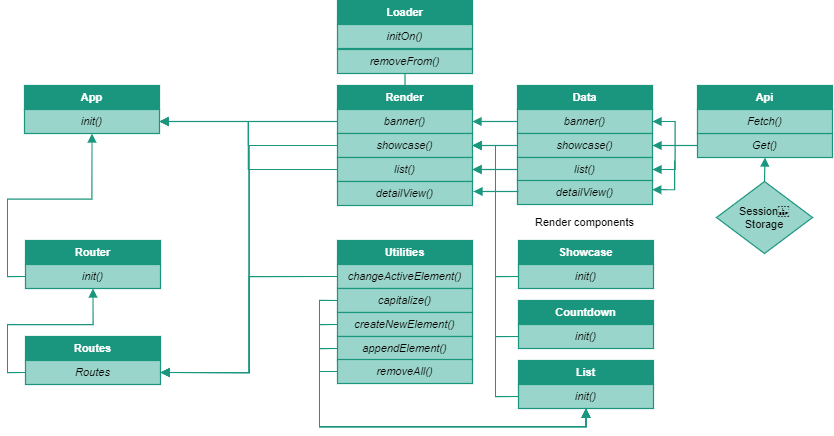

The diagram above was exported from draw.io. Its source (the exported page's mxGraphModel, read from the mxfile embedded in the PNG):
<mxGraphModel dx="1221" dy="587" grid="1" gridSize="10" guides="1" tooltips="1" connect="1" arrows="1" fold="1" page="1" pageScale="1" pageWidth="850" pageHeight="1100" math="0" shadow="0">
  <root>
    <mxCell id="0" />
    <mxCell id="1" parent="0" />
    <mxCell id="OxrPHSD5ChKPjnognCf8-1" value="Api" style="html=1;whiteSpace=wrap;;fontSize=11;fontColor=#ffffff;fontStyle=1;spacing=5;strokeColor=#19967d;strokeOpacity=100;fillOpacity=100;fillColor=#19967d;strokeWidth=1.2;" vertex="1" parent="1">
      <mxGeometry x="877" y="145" width="135" height="24" as="geometry" />
    </mxCell>
    <mxCell id="OxrPHSD5ChKPjnognCf8-2" value="Get()" style="html=1;whiteSpace=wrap;;fontSize=11;fontColor=#000000;fontStyle=2;spacing=5;strokeColor=#19967d;strokeOpacity=100;fillOpacity=100;fillColor=#99d5ca;strokeWidth=1.2;" vertex="1" parent="1">
      <mxGeometry x="877" y="193" width="135" height="24" as="geometry" />
    </mxCell>
    <mxCell id="OxrPHSD5ChKPjnognCf8-3" value="App" style="html=1;whiteSpace=wrap;;fontSize=11;fontColor=#ffffff;fontStyle=1;spacing=5;strokeColor=#19967d;strokeOpacity=100;fillOpacity=100;fillColor=#19967d;strokeWidth=1.2;" vertex="1" parent="1">
      <mxGeometry x="204" y="145" width="135" height="24" as="geometry" />
    </mxCell>
    <mxCell id="OxrPHSD5ChKPjnognCf8-4" value="init()" style="html=1;whiteSpace=wrap;;fontSize=11;fontColor=#000000;fontStyle=2;spacing=5;strokeColor=#19967d;strokeOpacity=100;fillOpacity=100;fillColor=#99d5ca;strokeWidth=1.2;" vertex="1" parent="1">
      <mxGeometry x="204" y="169" width="135" height="24" as="geometry" />
    </mxCell>
    <mxCell id="OxrPHSD5ChKPjnognCf8-5" value="Render" style="html=1;whiteSpace=wrap;;fontSize=11;fontColor=#ffffff;fontStyle=1;spacing=5;strokeColor=#19967d;strokeOpacity=100;fillOpacity=100;fillColor=#19967d;strokeWidth=1.2;" vertex="1" parent="1">
      <mxGeometry x="517" y="145" width="135" height="24" as="geometry" />
    </mxCell>
    <mxCell id="OxrPHSD5ChKPjnognCf8-6" value="banner()" style="html=1;whiteSpace=wrap;;fontSize=11;fontColor=#000000;fontStyle=2;spacing=5;strokeColor=#19967d;strokeOpacity=100;fillOpacity=100;fillColor=#99d5ca;strokeWidth=1.2;" vertex="1" parent="1">
      <mxGeometry x="517" y="169" width="135" height="24" as="geometry" />
    </mxCell>
    <mxCell id="OxrPHSD5ChKPjnognCf8-7" value="showcase()" style="html=1;whiteSpace=wrap;;fontSize=11;fontColor=#000000;fontStyle=2;spacing=5;strokeColor=#19967d;strokeOpacity=100;fillOpacity=100;fillColor=#99d5ca;strokeWidth=1.2;" vertex="1" parent="1">
      <mxGeometry x="517" y="193" width="135" height="24" as="geometry" />
    </mxCell>
    <mxCell id="OxrPHSD5ChKPjnognCf8-8" value="list()" style="html=1;whiteSpace=wrap;;fontSize=11;fontColor=#000000;fontStyle=2;spacing=5;strokeColor=#19967d;strokeOpacity=100;fillOpacity=100;fillColor=#99d5ca;strokeWidth=1.2;" vertex="1" parent="1">
      <mxGeometry x="517" y="217" width="135" height="24" as="geometry" />
    </mxCell>
    <mxCell id="OxrPHSD5ChKPjnognCf8-9" value="Data" style="html=1;whiteSpace=wrap;;fontSize=11;fontColor=#ffffff;fontStyle=1;spacing=5;strokeColor=#19967d;strokeOpacity=100;fillOpacity=100;fillColor=#19967d;strokeWidth=1.2;" vertex="1" parent="1">
      <mxGeometry x="697" y="145" width="135" height="24" as="geometry" />
    </mxCell>
    <mxCell id="OxrPHSD5ChKPjnognCf8-10" value="banner()" style="html=1;whiteSpace=wrap;;fontSize=11;fontColor=#000000;fontStyle=2;spacing=5;strokeColor=#19967d;strokeOpacity=100;fillOpacity=100;fillColor=#99d5ca;strokeWidth=1.2;" vertex="1" parent="1">
      <mxGeometry x="697" y="169" width="135" height="24" as="geometry" />
    </mxCell>
    <mxCell id="OxrPHSD5ChKPjnognCf8-11" value="showcase()" style="html=1;whiteSpace=wrap;;fontSize=11;fontColor=#000000;fontStyle=2;spacing=5;strokeColor=#19967d;strokeOpacity=100;fillOpacity=100;fillColor=#99d5ca;strokeWidth=1.2;" vertex="1" parent="1">
      <mxGeometry x="697" y="193" width="135" height="24" as="geometry" />
    </mxCell>
    <mxCell id="OxrPHSD5ChKPjnognCf8-12" value="list()" style="html=1;whiteSpace=wrap;;fontSize=11;fontColor=#000000;fontStyle=2;spacing=5;strokeColor=#19967d;strokeOpacity=100;fillOpacity=100;fillColor=#99d5ca;strokeWidth=1.2;" vertex="1" parent="1">
      <mxGeometry x="697" y="217" width="135" height="24" as="geometry" />
    </mxCell>
    <mxCell id="OxrPHSD5ChKPjnognCf8-13" value="Router" style="html=1;whiteSpace=wrap;;fontSize=11;fontColor=#ffffff;fontStyle=1;spacing=5;strokeColor=#19967d;strokeOpacity=100;fillOpacity=100;fillColor=#19967d;strokeWidth=1.2;" vertex="1" parent="1">
      <mxGeometry x="205" y="300" width="135" height="24" as="geometry" />
    </mxCell>
    <mxCell id="OxrPHSD5ChKPjnognCf8-14" value="init()" style="html=1;whiteSpace=wrap;;fontSize=11;fontColor=#000000;fontStyle=2;spacing=5;strokeColor=#19967d;strokeOpacity=100;fillOpacity=100;fillColor=#99d5ca;strokeWidth=1.2;" vertex="1" parent="1">
      <mxGeometry x="205" y="324" width="135" height="24" as="geometry" />
    </mxCell>
    <mxCell id="OxrPHSD5ChKPjnognCf8-15" value="Routes" style="html=1;whiteSpace=wrap;;fontSize=11;fontColor=#ffffff;fontStyle=1;spacing=5;strokeColor=#19967d;strokeOpacity=100;fillOpacity=100;fillColor=#19967d;strokeWidth=1.2;" vertex="1" parent="1">
      <mxGeometry x="205" y="396" width="135" height="24" as="geometry" />
    </mxCell>
    <mxCell id="OxrPHSD5ChKPjnognCf8-16" value="Routes" style="html=1;whiteSpace=wrap;;fontSize=11;fontColor=#000000;fontStyle=2;spacing=5;strokeColor=#19967d;strokeOpacity=100;fillOpacity=100;fillColor=#99d5ca;strokeWidth=1.2;" vertex="1" parent="1">
      <mxGeometry x="205" y="420" width="135" height="24" as="geometry" />
    </mxCell>
    <mxCell id="OxrPHSD5ChKPjnognCf8-17" value="Utilities" style="html=1;whiteSpace=wrap;;fontSize=11;fontColor=#ffffff;fontStyle=1;spacing=5;strokeColor=#19967d;strokeOpacity=100;fillOpacity=100;fillColor=#19967d;strokeWidth=1.2;" vertex="1" parent="1">
      <mxGeometry x="517" y="300" width="135" height="24" as="geometry" />
    </mxCell>
    <mxCell id="OxrPHSD5ChKPjnognCf8-18" value="changeActiveElement()" style="html=1;whiteSpace=wrap;;fontSize=11;fontColor=#000000;fontStyle=2;spacing=5;strokeColor=#19967d;strokeOpacity=100;fillOpacity=100;fillColor=#99d5ca;strokeWidth=1.2;" vertex="1" parent="1">
      <mxGeometry x="517" y="324" width="135" height="24" as="geometry" />
    </mxCell>
    <mxCell id="OxrPHSD5ChKPjnognCf8-19" value="capitalize()" style="html=1;whiteSpace=wrap;;fontSize=11;fontColor=#000000;fontStyle=2;spacing=5;strokeColor=#19967d;strokeOpacity=100;fillOpacity=100;fillColor=#99d5ca;strokeWidth=1.2;" vertex="1" parent="1">
      <mxGeometry x="517" y="348" width="135" height="24" as="geometry" />
    </mxCell>
    <mxCell id="OxrPHSD5ChKPjnognCf8-20" value="createNewElement()" style="html=1;whiteSpace=wrap;;fontSize=11;fontColor=#000000;fontStyle=2;spacing=5;strokeColor=#19967d;strokeOpacity=100;fillOpacity=100;fillColor=#99d5ca;strokeWidth=1.2;" vertex="1" parent="1">
      <mxGeometry x="517" y="372" width="135" height="24" as="geometry" />
    </mxCell>
    <mxCell id="OxrPHSD5ChKPjnognCf8-21" value="appendElement()" style="html=1;whiteSpace=wrap;;fontSize=11;fontColor=#000000;fontStyle=2;spacing=5;strokeColor=#19967d;strokeOpacity=100;fillOpacity=100;fillColor=#99d5ca;strokeWidth=1.2;" vertex="1" parent="1">
      <mxGeometry x="517" y="396" width="135" height="24" as="geometry" />
    </mxCell>
    <mxCell id="OxrPHSD5ChKPjnognCf8-22" value="removeAll()" style="html=1;whiteSpace=wrap;;fontSize=11;fontColor=#000000;fontStyle=2;spacing=5;strokeColor=#19967d;strokeOpacity=100;fillOpacity=100;fillColor=#99d5ca;strokeWidth=1.2;" vertex="1" parent="1">
      <mxGeometry x="517" y="419" width="135" height="24" as="geometry" />
    </mxCell>
    <mxCell id="OxrPHSD5ChKPjnognCf8-23" value="Showcase" style="html=1;whiteSpace=wrap;;fontSize=11;fontColor=#ffffff;fontStyle=1;spacing=5;strokeColor=#19967d;strokeOpacity=100;fillOpacity=100;fillColor=#19967d;strokeWidth=1.2;" vertex="1" parent="1">
      <mxGeometry x="698" y="300" width="135" height="24" as="geometry" />
    </mxCell>
    <mxCell id="OxrPHSD5ChKPjnognCf8-24" value="init()" style="html=1;whiteSpace=wrap;;fontSize=11;fontColor=#000000;fontStyle=2;spacing=5;strokeColor=#19967d;strokeOpacity=100;fillOpacity=100;fillColor=#99d5ca;strokeWidth=1.2;" vertex="1" parent="1">
      <mxGeometry x="698" y="324" width="135" height="24" as="geometry" />
    </mxCell>
    <mxCell id="OxrPHSD5ChKPjnognCf8-25" value="List" style="html=1;whiteSpace=wrap;;fontSize=11;fontColor=#ffffff;fontStyle=1;spacing=5;strokeColor=#19967d;strokeOpacity=100;fillOpacity=100;fillColor=#19967d;strokeWidth=1.2;" vertex="1" parent="1">
      <mxGeometry x="698" y="420" width="135" height="24" as="geometry" />
    </mxCell>
    <mxCell id="OxrPHSD5ChKPjnognCf8-26" value="init()" style="html=1;whiteSpace=wrap;;fontSize=11;fontColor=#000000;fontStyle=2;spacing=5;strokeColor=#19967d;strokeOpacity=100;fillOpacity=100;fillColor=#99d5ca;strokeWidth=1.2;" vertex="1" parent="1">
      <mxGeometry x="698" y="444" width="135" height="24" as="geometry" />
    </mxCell>
    <mxCell id="OxrPHSD5ChKPjnognCf8-27" value="Countdown" style="html=1;whiteSpace=wrap;;fontSize=11;fontColor=#ffffff;fontStyle=1;spacing=5;strokeColor=#19967d;strokeOpacity=100;fillOpacity=100;fillColor=#19967d;strokeWidth=1.2;" vertex="1" parent="1">
      <mxGeometry x="698" y="360" width="135" height="24" as="geometry" />
    </mxCell>
    <mxCell id="OxrPHSD5ChKPjnognCf8-28" value="init()" style="html=1;whiteSpace=wrap;;fontSize=11;fontColor=#000000;fontStyle=2;spacing=5;strokeColor=#19967d;strokeOpacity=100;fillOpacity=100;fillColor=#99d5ca;strokeWidth=1.2;" vertex="1" parent="1">
      <mxGeometry x="698" y="384" width="135" height="24" as="geometry" />
    </mxCell>
    <mxCell id="OxrPHSD5ChKPjnognCf8-29" value="" style="html=1;jettySize=18;fontSize=11;strokeColor=#19967d;strokeOpacity=100;strokeWidth=1.2;rounded=1;arcSize=0;edgeStyle=orthogonalEdgeStyle;startArrow=block;endFill=1;;endArrow=none;;exitX=1.0044583314583462;exitY=0.5;exitPerimeter=1;entryX=-0.0044583333333333905;entryY=0.5;entryPerimeter=1;" edge="1" parent="1" source="OxrPHSD5ChKPjnognCf8-4" target="OxrPHSD5ChKPjnognCf8-6">
      <mxGeometry width="100" height="100" relative="1" as="geometry" />
    </mxCell>
    <mxCell id="OxrPHSD5ChKPjnognCf8-30" value="" style="html=1;jettySize=18;fontSize=11;strokeColor=#19967d;strokeOpacity=100;strokeWidth=1.2;rounded=1;arcSize=0;edgeStyle=orthogonalEdgeStyle;startArrow=block;endFill=1;;endArrow=none;;exitX=1.0044583314583462;exitY=0.5;exitPerimeter=1;entryX=-0.0044583333333333905;entryY=0.5;entryPerimeter=1;" edge="1" parent="1" source="OxrPHSD5ChKPjnognCf8-4" target="OxrPHSD5ChKPjnognCf8-7">
      <mxGeometry width="100" height="100" relative="1" as="geometry" />
    </mxCell>
    <mxCell id="OxrPHSD5ChKPjnognCf8-31" value="" style="html=1;jettySize=18;fontSize=11;strokeColor=#19967d;strokeOpacity=100;strokeWidth=1.2;rounded=1;arcSize=0;edgeStyle=orthogonalEdgeStyle;startArrow=block;endFill=1;;endArrow=none;;exitX=1.0044583314583462;exitY=0.5;exitPerimeter=1;entryX=-0.0044583333333333905;entryY=0.5;entryPerimeter=1;" edge="1" parent="1" source="OxrPHSD5ChKPjnognCf8-4" target="OxrPHSD5ChKPjnognCf8-8">
      <mxGeometry width="100" height="100" relative="1" as="geometry" />
    </mxCell>
    <mxCell id="OxrPHSD5ChKPjnognCf8-32" value="" style="html=1;jettySize=18;fontSize=11;strokeColor=#19967d;strokeOpacity=100;strokeWidth=1.2;rounded=1;arcSize=0;edgeStyle=orthogonalEdgeStyle;startArrow=block;endFill=1;;endArrow=none;;exitX=1.0044583314583462;exitY=0.5;exitPerimeter=1;entryX=-0.0044583333333333905;entryY=0.5;entryPerimeter=1;" edge="1" parent="1" source="OxrPHSD5ChKPjnognCf8-6" target="OxrPHSD5ChKPjnognCf8-10">
      <mxGeometry width="100" height="100" relative="1" as="geometry" />
    </mxCell>
    <mxCell id="OxrPHSD5ChKPjnognCf8-33" value="" style="html=1;jettySize=18;fontSize=11;strokeColor=#19967d;strokeOpacity=100;strokeWidth=1.2;rounded=1;arcSize=0;edgeStyle=orthogonalEdgeStyle;startArrow=block;endFill=1;;endArrow=none;;exitX=1.0044583314583462;exitY=0.5;exitPerimeter=1;entryX=-0.0044583333333333905;entryY=0.5;entryPerimeter=1;" edge="1" parent="1" source="OxrPHSD5ChKPjnognCf8-7" target="OxrPHSD5ChKPjnognCf8-11">
      <mxGeometry width="100" height="100" relative="1" as="geometry" />
    </mxCell>
    <mxCell id="OxrPHSD5ChKPjnognCf8-34" value="" style="html=1;jettySize=18;fontSize=11;strokeColor=#19967d;strokeOpacity=100;strokeWidth=1.2;rounded=1;arcSize=0;edgeStyle=orthogonalEdgeStyle;startArrow=block;endFill=1;;endArrow=none;;exitX=1.0044583314583462;exitY=0.5;exitPerimeter=1;entryX=-0.0044583333333333905;entryY=0.5;entryPerimeter=1;" edge="1" parent="1" source="OxrPHSD5ChKPjnognCf8-8" target="OxrPHSD5ChKPjnognCf8-12">
      <mxGeometry width="100" height="100" relative="1" as="geometry" />
    </mxCell>
    <mxCell id="OxrPHSD5ChKPjnognCf8-35" value="" style="html=1;jettySize=18;fontSize=11;strokeColor=#19967d;strokeOpacity=100;strokeWidth=1.2;rounded=1;arcSize=0;edgeStyle=orthogonalEdgeStyle;startArrow=block;endFill=1;;endArrow=none;;exitX=1.0044583314583462;exitY=0.5;exitPerimeter=1;entryX=-0.0044583333333333905;entryY=0.5;entryPerimeter=1;" edge="1" parent="1" source="OxrPHSD5ChKPjnognCf8-8" target="OxrPHSD5ChKPjnognCf8-26">
      <mxGeometry width="100" height="100" relative="1" as="geometry" />
    </mxCell>
    <mxCell id="OxrPHSD5ChKPjnognCf8-36" value="" style="html=1;jettySize=18;fontSize=11;strokeColor=#19967d;strokeOpacity=100;strokeWidth=1.2;rounded=1;arcSize=0;edgeStyle=orthogonalEdgeStyle;startArrow=block;endFill=1;;endArrow=none;;exitX=1.0044583314583462;exitY=0.5;exitPerimeter=1;entryX=-0.0044583333333333905;entryY=0.5;entryPerimeter=1;" edge="1" parent="1" source="OxrPHSD5ChKPjnognCf8-7" target="OxrPHSD5ChKPjnognCf8-24">
      <mxGeometry width="100" height="100" relative="1" as="geometry" />
    </mxCell>
    <mxCell id="OxrPHSD5ChKPjnognCf8-37" value="" style="html=1;jettySize=18;fontSize=11;strokeColor=#19967d;strokeOpacity=100;strokeWidth=1.2;rounded=1;arcSize=0;edgeStyle=orthogonalEdgeStyle;startArrow=block;endFill=1;;endArrow=none;;exitX=1.0044583314583462;exitY=0.5;exitPerimeter=1;entryX=-0.0044583333333333905;entryY=0.5;entryPerimeter=1;" edge="1" parent="1" source="OxrPHSD5ChKPjnognCf8-10" target="OxrPHSD5ChKPjnognCf8-2">
      <mxGeometry width="100" height="100" relative="1" as="geometry" />
    </mxCell>
    <mxCell id="OxrPHSD5ChKPjnognCf8-38" value="" style="html=1;jettySize=18;fontSize=11;strokeColor=#19967d;strokeOpacity=100;strokeWidth=1.2;rounded=1;arcSize=0;edgeStyle=orthogonalEdgeStyle;startArrow=block;endFill=1;;endArrow=none;;exitX=1.0044583314583462;exitY=0.5;exitPerimeter=1;entryX=-0.0044583333333333905;entryY=0.5;entryPerimeter=1;" edge="1" parent="1" source="OxrPHSD5ChKPjnognCf8-11" target="OxrPHSD5ChKPjnognCf8-2">
      <mxGeometry width="100" height="100" relative="1" as="geometry" />
    </mxCell>
    <mxCell id="OxrPHSD5ChKPjnognCf8-39" value="" style="html=1;jettySize=18;fontSize=11;strokeColor=#19967d;strokeOpacity=100;strokeWidth=1.2;rounded=1;arcSize=0;edgeStyle=orthogonalEdgeStyle;startArrow=block;endFill=1;;endArrow=none;;exitX=1.0044583314583462;exitY=0.5;exitPerimeter=1;entryX=-0.0044583333333333905;entryY=0.5;entryPerimeter=1;" edge="1" parent="1" source="OxrPHSD5ChKPjnognCf8-12" target="OxrPHSD5ChKPjnognCf8-2">
      <mxGeometry width="100" height="100" relative="1" as="geometry" />
    </mxCell>
    <mxCell id="OxrPHSD5ChKPjnognCf8-40" value="" style="html=1;jettySize=18;fontSize=11;strokeColor=#19967d;strokeOpacity=100;strokeWidth=1.2;rounded=1;arcSize=0;edgeStyle=orthogonalEdgeStyle;startArrow=block;endFill=1;;endArrow=none;;exitX=1.0044583314583464;exitY=0.5;exitPerimeter=1;entryX=-0.0044583333333333905;entryY=0.5;entryPerimeter=1;" edge="1" parent="1" source="OxrPHSD5ChKPjnognCf8-7" target="OxrPHSD5ChKPjnognCf8-28">
      <mxGeometry width="100" height="100" relative="1" as="geometry" />
    </mxCell>
    <mxCell id="OxrPHSD5ChKPjnognCf8-41" value="" style="html=1;jettySize=18;fontSize=11;strokeColor=#19967d;strokeOpacity=100;strokeWidth=1.2;rounded=1;arcSize=0;edgeStyle=orthogonalEdgeStyle;startArrow=block;endFill=1;;endArrow=none;;exitX=0.5;exitY=1.025;exitPerimeter=1;entryX=-0.0044583333333333905;entryY=0.5;entryPerimeter=1;" edge="1" parent="1" source="OxrPHSD5ChKPjnognCf8-4" target="OxrPHSD5ChKPjnognCf8-14">
      <mxGeometry width="100" height="100" relative="1" as="geometry" />
    </mxCell>
    <mxCell id="OxrPHSD5ChKPjnognCf8-42" value="" style="html=1;jettySize=18;fontSize=11;strokeColor=#19967d;strokeOpacity=100;strokeWidth=1.2;rounded=1;arcSize=0;edgeStyle=orthogonalEdgeStyle;startArrow=block;endFill=1;;endArrow=none;;exitX=1.0044583314583464;exitY=0.5;exitPerimeter=1;entryX=-0.0044583333333333905;entryY=0.5;entryPerimeter=1;" edge="1" parent="1" source="OxrPHSD5ChKPjnognCf8-16" target="OxrPHSD5ChKPjnognCf8-7">
      <mxGeometry width="100" height="100" relative="1" as="geometry" />
    </mxCell>
    <mxCell id="OxrPHSD5ChKPjnognCf8-43" value="" style="html=1;jettySize=18;fontSize=11;strokeColor=#19967d;strokeOpacity=100;strokeWidth=1.2;rounded=1;arcSize=0;edgeStyle=orthogonalEdgeStyle;startArrow=block;endFill=1;;endArrow=none;;exitX=1.0044583314583464;exitY=0.5;exitPerimeter=1;entryX=-0.0044583333333333905;entryY=0.5;entryPerimeter=1;" edge="1" parent="1" source="OxrPHSD5ChKPjnognCf8-16" target="OxrPHSD5ChKPjnognCf8-8">
      <mxGeometry width="100" height="100" relative="1" as="geometry" />
    </mxCell>
    <mxCell id="OxrPHSD5ChKPjnognCf8-44" value="" style="html=1;jettySize=18;fontSize=11;strokeColor=#19967d;strokeOpacity=100;strokeWidth=1.2;rounded=1;arcSize=0;edgeStyle=orthogonalEdgeStyle;startArrow=block;endFill=1;;endArrow=none;;exitX=1.0044583314583464;exitY=0.5;exitPerimeter=1;entryX=-0.0044583333333333905;entryY=0.5;entryPerimeter=1;" edge="1" parent="1" source="OxrPHSD5ChKPjnognCf8-16" target="OxrPHSD5ChKPjnognCf8-18">
      <mxGeometry width="100" height="100" relative="1" as="geometry" />
    </mxCell>
    <mxCell id="OxrPHSD5ChKPjnognCf8-45" value="" style="html=1;jettySize=18;fontSize=11;strokeColor=#19967d;strokeOpacity=100;strokeWidth=1.2;rounded=1;arcSize=0;edgeStyle=orthogonalEdgeStyle;startArrow=block;endFill=1;;endArrow=none;;exitX=0.49999999999999983;exitY=1.025;exitPerimeter=1;entryX=-0.0044583333333333905;entryY=0.5;entryPerimeter=1;" edge="1" parent="1" source="OxrPHSD5ChKPjnognCf8-26" target="OxrPHSD5ChKPjnognCf8-20">
      <mxGeometry width="100" height="100" relative="1" as="geometry" />
    </mxCell>
    <mxCell id="OxrPHSD5ChKPjnognCf8-46" value="" style="html=1;jettySize=18;fontSize=11;strokeColor=#19967d;strokeOpacity=100;strokeWidth=1.2;rounded=1;arcSize=0;edgeStyle=orthogonalEdgeStyle;startArrow=block;endFill=1;;endArrow=none;;exitX=0.49999999999999983;exitY=1.025;exitPerimeter=1;entryX=-0.0044583333333333905;entryY=0.5;entryPerimeter=1;" edge="1" parent="1" source="OxrPHSD5ChKPjnognCf8-26" target="OxrPHSD5ChKPjnognCf8-21">
      <mxGeometry width="100" height="100" relative="1" as="geometry" />
    </mxCell>
    <mxCell id="OxrPHSD5ChKPjnognCf8-47" value="" style="html=1;jettySize=18;fontSize=11;strokeColor=#19967d;strokeOpacity=100;strokeWidth=1.2;rounded=1;arcSize=0;edgeStyle=orthogonalEdgeStyle;startArrow=block;endFill=1;;endArrow=none;;exitX=0.49999999999999983;exitY=1.025;exitPerimeter=1;entryX=-0.0044583333333333905;entryY=0.5;entryPerimeter=1;" edge="1" parent="1" source="OxrPHSD5ChKPjnognCf8-26" target="OxrPHSD5ChKPjnognCf8-22">
      <mxGeometry width="100" height="100" relative="1" as="geometry" />
    </mxCell>
    <mxCell id="OxrPHSD5ChKPjnognCf8-49" value="" style="html=1;jettySize=18;fontSize=11;strokeColor=#19967d;strokeOpacity=100;strokeWidth=1.2;rounded=1;arcSize=0;edgeStyle=orthogonalEdgeStyle;startArrow=block;endFill=1;;endArrow=none;;exitX=0.49999999999999983;exitY=1.025;exitPerimeter=1;entryX=-0.0044583333333333905;entryY=0.5;entryPerimeter=1;" edge="1" parent="1" source="OxrPHSD5ChKPjnognCf8-26" target="OxrPHSD5ChKPjnognCf8-19">
      <mxGeometry width="100" height="100" relative="1" as="geometry" />
    </mxCell>
    <mxCell id="OxrPHSD5ChKPjnognCf8-50" value="" style="html=1;jettySize=18;fontSize=11;strokeColor=#19967d;strokeOpacity=100;strokeWidth=1.2;rounded=1;arcSize=0;edgeStyle=orthogonalEdgeStyle;startArrow=block;endFill=1;;endArrow=none;;exitX=0.5000000000000001;exitY=1.025;exitPerimeter=1;entryX=-0.0044583333333333905;entryY=0.5;entryPerimeter=1;" edge="1" parent="1" source="OxrPHSD5ChKPjnognCf8-14" target="OxrPHSD5ChKPjnognCf8-16">
      <mxGeometry width="100" height="100" relative="1" as="geometry" />
    </mxCell>
    <mxCell id="OxrPHSD5ChKPjnognCf8-51" value="Render components" style="html=1;whiteSpace=wrap;;fontSize=11;fontColor=#000000;spacing=5;strokeOpacity=0;fillOpacity=0;fillColor=#ffffff;strokeWidth=1.2;" vertex="1" parent="1">
      <mxGeometry x="697" y="264" width="135" height="36" as="geometry" />
    </mxCell>
    <mxCell id="OxrPHSD5ChKPjnognCf8-52" value="Session Storage" style="html=1;whiteSpace=wrap;rhombus;fontSize=11;fontColor=#000000;spacing=5;strokeColor=#19967d;strokeOpacity=100;fillOpacity=100;fillColor=#99d5ca;strokeWidth=1.2;" vertex="1" parent="1">
      <mxGeometry x="896" y="241" width="96" height="72" as="geometry" />
    </mxCell>
    <mxCell id="OxrPHSD5ChKPjnognCf8-53" value="Fetch()" style="html=1;whiteSpace=wrap;;fontSize=11;fontColor=#000000;fontStyle=2;spacing=5;strokeColor=#19967d;strokeOpacity=100;fillOpacity=100;fillColor=#99d5ca;strokeWidth=1.2;" vertex="1" parent="1">
      <mxGeometry x="877" y="169" width="135" height="24" as="geometry" />
    </mxCell>
    <mxCell id="OxrPHSD5ChKPjnognCf8-54" value="" style="html=1;jettySize=18;fontSize=11;strokeColor=#19967d;strokeOpacity=100;strokeWidth=1.2;rounded=1;arcSize=0;edgeStyle=orthogonalEdgeStyle;startArrow=block;endFill=1;;endArrow=none;;exitX=0.49999999999999983;exitY=1.025;exitPerimeter=1;entryX=0.5;entryY=-0.010416666666666725;entryPerimeter=1;" edge="1" parent="1" source="OxrPHSD5ChKPjnognCf8-2" target="OxrPHSD5ChKPjnognCf8-52">
      <mxGeometry width="100" height="100" relative="1" as="geometry" />
    </mxCell>
    <mxCell id="OxrPHSD5ChKPjnognCf8-55" value="Loader" style="html=1;whiteSpace=wrap;;fontSize=11;fontColor=#ffffff;fontStyle=1;spacing=5;strokeColor=#19967d;strokeOpacity=100;fillOpacity=100;fillColor=#19967d;strokeWidth=1.2;" vertex="1" parent="1">
      <mxGeometry x="517" y="60" width="135" height="24" as="geometry" />
    </mxCell>
    <mxCell id="OxrPHSD5ChKPjnognCf8-56" value="initOn()" style="html=1;whiteSpace=wrap;;fontSize=11;fontColor=#000000;fontStyle=2;spacing=5;strokeColor=#19967d;strokeOpacity=100;fillOpacity=100;fillColor=#99d5ca;strokeWidth=1.2;" vertex="1" parent="1">
      <mxGeometry x="517" y="84" width="135" height="24" as="geometry" />
    </mxCell>
    <mxCell id="OxrPHSD5ChKPjnognCf8-57" value="removeFrom()" style="html=1;whiteSpace=wrap;;fontSize=11;fontColor=#000000;fontStyle=2;spacing=5;strokeColor=#19967d;strokeOpacity=100;fillOpacity=100;fillColor=#99d5ca;strokeWidth=1.2;" vertex="1" parent="1">
      <mxGeometry x="517" y="109" width="135" height="24" as="geometry" />
    </mxCell>
    <mxCell id="OxrPHSD5ChKPjnognCf8-58" value="" style="html=1;jettySize=18;fontSize=11;strokeColor=#19967d;strokeOpacity=100;strokeWidth=1.2;rounded=1;arcSize=0;edgeStyle=orthogonalEdgeStyle;startArrow=none;;endArrow=none;;exitX=0.49999999999999983;exitY=1.025;exitPerimeter=1;entryX=0.49999999999999983;entryY=-0.025000000000000088;entryPerimeter=1;" edge="1" parent="1" source="OxrPHSD5ChKPjnognCf8-57" target="OxrPHSD5ChKPjnognCf8-5">
      <mxGeometry width="100" height="100" relative="1" as="geometry" />
    </mxCell>
    <mxCell id="OxrPHSD5ChKPjnognCf8-59" value="detailView()" style="html=1;whiteSpace=wrap;;fontSize=11;fontColor=#000000;fontStyle=2;spacing=5;strokeColor=#19967d;strokeOpacity=100;fillOpacity=100;fillColor=#99d5ca;strokeWidth=1.2;" vertex="1" parent="1">
      <mxGeometry x="517" y="241" width="135" height="24" as="geometry" />
    </mxCell>
    <mxCell id="OxrPHSD5ChKPjnognCf8-60" value="detailView()" style="html=1;whiteSpace=wrap;;fontSize=11;fontColor=#000000;fontStyle=2;spacing=5;strokeColor=#19967d;strokeOpacity=100;fillOpacity=100;fillColor=#99d5ca;strokeWidth=1.2;" vertex="1" parent="1">
      <mxGeometry x="697" y="240" width="135" height="24" as="geometry" />
    </mxCell>
    <mxCell id="OxrPHSD5ChKPjnognCf8-62" value="" style="html=1;jettySize=18;fontSize=11;strokeColor=#19967d;strokeOpacity=100;strokeWidth=1.2;rounded=1;arcSize=0;edgeStyle=orthogonalEdgeStyle;startArrow=block;endFill=1;;endArrow=none;;exitX=1.0044583314583462;exitY=0.5;exitPerimeter=1;entryX=-0.0044583333333333905;entryY=0.5;entryPerimeter=1;" edge="1" parent="1">
      <mxGeometry width="100" height="100" relative="1" as="geometry">
        <mxPoint x="653" y="251" as="sourcePoint" />
        <mxPoint x="698" y="251" as="targetPoint" />
      </mxGeometry>
    </mxCell>
    <mxCell id="OxrPHSD5ChKPjnognCf8-63" value="" style="html=1;jettySize=18;fontSize=11;strokeColor=#19967d;strokeOpacity=100;strokeWidth=1.2;rounded=1;arcSize=0;edgeStyle=orthogonalEdgeStyle;startArrow=block;endFill=1;;endArrow=none;;exitX=0.998;exitY=0.384;exitDx=0;exitDy=0;exitPerimeter=0;" edge="1" parent="1" source="OxrPHSD5ChKPjnognCf8-60">
      <mxGeometry width="100" height="100" relative="1" as="geometry">
        <mxPoint x="836" y="249" as="sourcePoint" />
        <mxPoint x="854" y="220" as="targetPoint" />
        <Array as="points">
          <mxPoint x="854" y="249" />
          <mxPoint x="854" y="230" />
        </Array>
      </mxGeometry>
    </mxCell>
  </root>
</mxGraphModel>